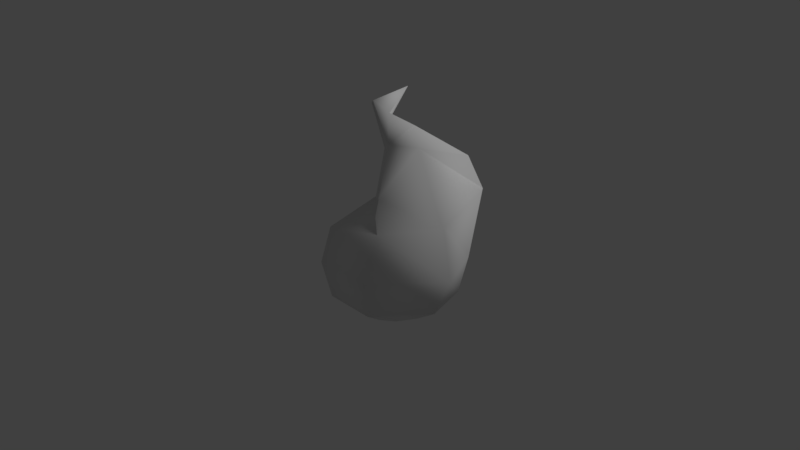 # Source: soul.blend  (saved by Blender 2.79.0; exported with 4.5.12 LTS)
import bpy
from mathutils import Matrix  # noqa: F401  (used for matrix-valued properties, if any)

bpy.ops.wm.read_factory_settings(use_empty=True)
scene = bpy.context.scene
scene.name = 'Scene'

# ---- collections
col_collection_1 = bpy.data.collections.new('Collection 1'); scene.collection.children.link(col_collection_1)

# ---- materials (node trees are filled in below, after node groups)
mat_material_003 = bpy.data.materials.new('Material.003')
mat_material_003.alpha_threshold = 0.0
mat_material_003.use_transparent_shadow = False
mat_material_003.roughness = 0.5
mat_material_001 = bpy.data.materials.new('Material.001')
mat_material_001.alpha_threshold = 0.0
mat_material_001.use_transparent_shadow = False
mat_material_001.roughness = 0.5
mat_material_001.specular_intensity = 0.0

# ---- material node trees

# ---- world
world_world = bpy.data.worlds.new('World'); scene.world = world_world
world_world.color = (0.05088, 0.05088, 0.05088)
world_world.use_sun_shadow = False
world_world.sun_shadow_jitter_overblur = 0.0
world_world.cycles.sampling_method = 'MANUAL'

# ---- cameras
cam_camera = bpy.data.cameras.new('Camera')
cam_camera.clip_end = 100.0
cam_camera.lens = 35.0
cam_camera.sensor_width = 32.0
cam_camera.sensor_height = 18.0
cam_camera.ortho_scale = 7.314
cam_camera.dof.focus_distance = 0.0
cam_camera.dof.aperture_fstop = 128.0

# ---- lights
light_lamp = bpy.data.lights.new('Lamp', 'SUN')
light_lamp.transmission_factor = 0.0
light_lamp.cutoff_distance = 30.0
light_lamp.angle = 0.1993
light_lamp.energy = 1.0
light_lamp.shadow_buffer_clip_start = 1.001
light_lamp.shadow_soft_size = 0.1
light_lamp.shadow_cascade_max_distance = 1000.0

# ---- meshes
me_sphere = bpy.data.meshes.new('Sphere')
me_sphere.from_pydata([(0.0, 0.5, 0.7708), (0.0, 0.866, 0.5), (0.0, 1.0, -4.371e-08), (0.0, 0.866, -0.5), (0.0, 0.5, -0.6926), (-1.308e-07, 7.55e-08, 1.146), (0.433, 0.25, 0.7708), (0.75, 0.433, 0.5), (0.866, 0.5, -4.371e-08), (0.75, 0.433, -0.5), (0.433, 0.25, -0.6926), (0.433, -0.25, 0.7708), (0.75, -0.433, 0.5), (0.866, -0.5, -4.371e-08), (0.75, -0.433, -0.5), (0.433, -0.25, -0.6926), (-8.606e-08, -0.5, 0.7708), (-1.308e-07, -0.866, 0.5), (-1.308e-07, -1.0, -4.371e-08), (-7.116e-08, -0.866, -0.5), (-1.01e-07, -0.5, -0.6926), (0.0, 1.51e-07, -0.8266), (-0.433, -0.25, 0.7708), (-0.75, -0.433, 0.5), (-0.866, -0.5, -4.371e-08), (-0.75, -0.433, -0.5), (-0.433, -0.25, -0.6926), (-0.433, 0.25, 0.7708), (-0.75, 0.433, 0.5), (-0.866, 0.5, -4.371e-08), (-0.75, 0.433, -0.5), (-0.433, 0.25, -0.6926), (0.003098, 0.7847, 1.385), (0.003098, 1.358, 0.9609), (0.003098, 1.568, 0.1778), (0.003098, 1.358, -0.6052), (0.003098, 0.7847, -0.9068), (0.1065, 0.3969, 3.804), (1.439, 0.3932, 2.488), (1.671, 0.6798, 1.755), (1.36, 0.7847, 0.1778), (1.178, 0.6798, -0.6052), (0.6812, 0.3932, -0.9068), (0.6812, -0.3898, 2.723), (1.337, -0.6764, 1.259), (1.544, -0.7813, 0.1778), (1.178, -0.6764, -0.6052), (0.6812, -0.3898, -0.9068), (0.003098, -0.7813, 1.719), (0.2308, -1.355, 1.156), (0.003098, -1.564, 0.1778), (0.003098, -1.355, -0.6052), (0.003098, -0.7813, -0.9068), (0.003098, 0.001688, -1.254), (-0.2945, -0.3898, 1.433), (-1.171, -0.6764, 0.9494), (-1.353, -0.7813, 0.1778), (-1.171, -0.6764, -0.6052), (-0.675, -0.3898, -0.9068), (-0.1917, 0.3932, 1.719), (-1.171, 0.6798, 0.9609), (-1.353, 0.7847, 0.1778), (-1.171, 0.6798, -0.6052), (-0.675, 0.3932, -0.9068), (0.3236, 0.425, 2.931), (0.003098, 0.3451, 2.567), (0.4388, -0.01156, 3.09), (0.003098, -0.34, 2.718), (-0.1198, -0.2452, 2.63), (-0.09852, 0.2059, 2.542), (-0.1212, 0.1096, 3.233), (-0.3899, 0.1907, 3.473), (-0.07048, -0.1415, 3.333), (-0.3955, -0.1838, 3.563), (-0.4564, -0.1346, 3.506), (-0.4423, 0.1152, 3.453)], [], [(4, 3, 9, 10), (2, 1, 7, 8), (0, 5, 6), (21, 4, 10), (3, 2, 8, 9), (1, 0, 6, 7), (8, 7, 12, 13), (6, 5, 11), (21, 10, 15), (9, 8, 13, 14), (7, 6, 11, 12), (10, 9, 14, 15), (11, 5, 16), (21, 15, 20), (14, 13, 18, 19), (12, 11, 16, 17), (15, 14, 19, 20), (13, 12, 17, 18), (21, 20, 26), (19, 18, 24, 25), (17, 16, 22, 23), (20, 19, 25, 26), (18, 17, 23, 24), (16, 5, 22), (21, 26, 31), (25, 24, 29, 30), (23, 22, 27, 28), (26, 25, 30, 31), (24, 23, 28, 29), (22, 5, 27), (21, 31, 4), (30, 29, 2, 3), (28, 27, 0, 1), (31, 30, 3, 4), (29, 28, 1, 2), (27, 5, 0), (36, 35, 41, 42), (34, 33, 39, 40), (71, 37, 70), (53, 36, 42), (35, 34, 40, 41), (33, 32, 38, 39), (40, 39, 44, 45), (70, 37, 72), (53, 42, 47), (41, 40, 45, 46), (39, 38, 43, 44), (42, 41, 46, 47), (72, 37, 73), (53, 47, 52), (46, 45, 50, 51), (44, 43, 48, 49), (47, 46, 51, 52), (45, 44, 49, 50), (53, 52, 58), (51, 50, 56, 57), (49, 48, 54, 55), (52, 51, 57, 58), (50, 49, 55, 56), (73, 37, 74), (53, 58, 63), (57, 56, 61, 62), (55, 54, 59, 60), (58, 57, 62, 63), (56, 55, 60, 61), (74, 37, 75), (53, 63, 36), (62, 61, 34, 35), (60, 59, 32, 33), (63, 62, 35, 36), (61, 60, 33, 34), (75, 37, 71), (54, 68, 69, 59), (48, 67, 68, 54), (43, 66, 67, 48), (59, 69, 65, 32), (32, 65, 64, 38), (38, 64, 66, 43), (68, 74, 75, 69), (67, 73, 74, 68), (66, 72, 73, 67), (69, 75, 71, 65), (65, 71, 70, 64), (64, 70, 72, 66)])
me_sphere.polygons.foreach_set('use_smooth', [True] * 84)
me_sphere.polygons.foreach_set('material_index', [0, 0, 0, 0, 0, 0, 0, 0, 0, 0, 0, 0, 0, 0, 0, 0, 0, 0, 0, 0, 0, 0, 0, 0, 0, 0, 0, 0, 0, 0, 0, 0, 0, 0, 0, 0, 1, 1, 1, 1, 1, 1, 1, 1, 1, 1, 1, 1, 1, 1, 1, 1, 1, 1, 1, 1, 1, 1, 1, 1, 1, 1, 1, 1, 1, 1, 1, 1, 1, 1, 1, 1, 1, 1, 1, 1, 1, 1, 1, 1, 1, 1, 1, 1])
_uv = me_sphere.uv_layers.new(name='UVMap')
_uv.uv.foreach_set('vector', [0.6033, 0.7607, 0.6698, 0.727, 0.6698, 0.8864, 0.6033, 0.8527, 0.3763, 0.7056, 0.4861, 0.7219, 0.4861, 0.9321, 0.3763, 0.9483, 0.1404, 0.8749, 0.2035, 0.7996, 0.2033, 0.8878, 0.522, 0.8067, 0.6033, 0.7607, 0.6033, 0.8527, 0.2541, 0.7219, 0.3763, 0.7056, 0.3763, 0.9483, 0.2541, 0.9321, 0.09456, 0.9299, 0.1404, 0.8749, 0.2033, 0.8878, 0.2035, 0.9522, 0.3763, 0.7056, 0.4861, 0.7219, 0.4861, 0.9321, 0.3763, 0.9483, 0.05257, 0.1105, 0.09143, 0.01971, 0.1303, 0.1105, 0.522, 0.8067, 0.6033, 0.8527, 0.532, 0.8988, 0.2541, 0.7219, 0.3763, 0.7056, 0.3763, 0.9483, 0.2541, 0.9321, 0.02411, 0.1765, 0.05257, 0.1105, 0.1303, 0.1105, 0.1614, 0.1765, 0.6033, 0.8527, 0.6698, 0.8864, 0.5462, 0.9661, 0.532, 0.8988, 0.2156, 0.2073, 0.2677, 0.1089, 0.3198, 0.2073, 0.3289, 0.4479, 0.2712, 0.6191, 0.1558, 0.4902, 0.4356, 0.6089, 0.3972, 0.3396, 0.9707, 0.3396, 0.9323, 0.6089, 0.1775, 0.2785, 0.2156, 0.2073, 0.3198, 0.2073, 0.3579, 0.2785, 0.2712, 0.6191, 0.219, 0.7536, 0.01917, 0.5304, 0.1558, 0.4902, 0.3972, 0.3396, 0.4356, 0.03955, 0.9323, 0.03955, 0.9707, 0.3396, 0.3289, 0.4479, 0.1558, 0.4902, 0.1994, 0.3321, 0.4356, 0.6089, 0.3972, 0.3396, 0.9707, 0.3396, 0.9323, 0.6089, 0.1775, 0.2785, 0.2156, 0.2073, 0.3198, 0.2073, 0.3579, 0.2785, 0.1558, 0.4902, 0.01917, 0.5304, 0.09463, 0.2565, 0.1994, 0.3321, 0.3972, 0.3396, 0.4356, 0.03955, 0.9323, 0.03955, 0.9707, 0.3396, 0.2156, 0.2073, 0.2677, 0.1089, 0.3198, 0.2073, 0.09143, 0.01971, 0.1303, 0.1105, 0.05257, 0.1105, 0.2541, 0.7219, 0.3763, 0.7056, 0.3763, 0.9483, 0.2541, 0.9321, 0.08574, 0.7054, 0.1353, 0.7453, 0.1064, 0.8037, 0.03568, 0.8065, 0.1303, 0.1105, 0.1614, 0.1765, 0.02411, 0.1765, 0.05257, 0.1105, 0.3763, 0.7056, 0.4861, 0.7219, 0.4861, 0.9321, 0.3763, 0.9483, 0.1353, 0.7453, 0.2035, 0.7996, 0.1064, 0.8037, 0.522, 0.8067, 0.532, 0.7147, 0.6033, 0.7607, 0.4861, 0.9321, 0.3763, 0.9483, 0.3763, 0.7056, 0.4861, 0.7219, 0.03568, 0.8065, 0.1064, 0.8037, 0.1404, 0.8749, 0.09456, 0.9299, 0.532, 0.7147, 0.5462, 0.6473, 0.6698, 0.727, 0.6033, 0.7607, 0.3763, 0.9483, 0.2541, 0.9321, 0.2541, 0.7219, 0.3763, 0.7056, 0.1064, 0.8037, 0.2035, 0.7996, 0.1404, 0.8749, 0.875, 0.7164, 0.8914, 0.7083, 0.8914, 0.7469, 0.875, 0.7387, 0.7424, 0.711, 0.7477, 0.7335, 0.7086, 0.7707, 0.7075, 0.7258, 0.7768, 0.8065, 0.7646, 0.8171, 0.7683, 0.8025, 0.8535, 0.7276, 0.875, 0.7164, 0.875, 0.7387, 0.7383, 0.6917, 0.7424, 0.711, 0.7075, 0.7258, 0.7081, 0.7045, 0.7477, 0.7335, 0.7519, 0.749, 0.7202, 0.7908, 0.7086, 0.7707, 0.8445, 0.8159, 0.8445, 0.8617, 0.8054, 0.8489, 0.8005, 0.8196, 0.7643, 0.8956, 0.7714, 0.878, 0.7714, 0.8988, 0.8535, 0.7276, 0.875, 0.7387, 0.858, 0.7498, 0.8401, 0.7933, 0.8445, 0.8159, 0.8005, 0.8196, 0.8019, 0.7959, 0.7075, 0.9031, 0.7151, 0.885, 0.7366, 0.8632, 0.7457, 0.9031, 0.875, 0.7387, 0.8914, 0.7469, 0.8618, 0.7662, 0.858, 0.7498, 0.8186, 0.705, 0.8068, 0.689, 0.8257, 0.6969, 0.8632, 0.8319, 0.8667, 0.8096, 0.8845, 0.8208, 0.8354, 0.8805, 0.8445, 0.9034, 0.7959, 0.9062, 0.7973, 0.8832, 0.8005, 0.7746, 0.805, 0.7299, 0.8329, 0.7519, 0.8349, 0.7746, 0.8667, 0.8096, 0.8697, 0.7933, 0.9006, 0.8126, 0.8845, 0.8208, 0.8445, 0.9034, 0.8428, 0.932, 0.8061, 0.932, 0.7959, 0.9062, 0.8632, 0.8319, 0.8845, 0.8208, 0.8845, 0.8431, 0.8684, 0.9379, 0.8654, 0.9151, 0.9096, 0.9151, 0.9067, 0.9379, 0.9146, 0.7447, 0.91, 0.7299, 0.9216, 0.7187, 0.9495, 0.7274, 0.8845, 0.8208, 0.9006, 0.8126, 0.9006, 0.8512, 0.8845, 0.8431, 0.8654, 0.9151, 0.8632, 0.8893, 0.9069, 0.8945, 0.9096, 0.9151, 0.7727, 0.8365, 0.7727, 0.8593, 0.77, 0.8359, 0.8632, 0.8319, 0.8845, 0.8431, 0.8667, 0.8542, 0.9285, 0.8924, 0.9492, 0.8893, 0.9489, 0.9338, 0.9282, 0.9309, 0.9495, 0.7274, 0.9216, 0.7187, 0.9145, 0.6969, 0.9495, 0.689, 0.8845, 0.8431, 0.9006, 0.8512, 0.8697, 0.8705, 0.8667, 0.8542, 0.9492, 0.8893, 0.9716, 0.8925, 0.9716, 0.9311, 0.9489, 0.9338, 0.77, 0.8359, 0.7727, 0.8593, 0.7647, 0.8408, 0.8535, 0.7276, 0.858, 0.7053, 0.875, 0.7164, 0.7725, 0.689, 0.7818, 0.7079, 0.7424, 0.711, 0.7383, 0.6917, 0.7818, 0.7307, 0.7603, 0.7595, 0.7519, 0.749, 0.7477, 0.7335, 0.858, 0.7053, 0.8618, 0.689, 0.8914, 0.7083, 0.875, 0.7164, 0.7818, 0.7079, 0.7818, 0.7307, 0.7477, 0.7335, 0.7424, 0.711, 0.7647, 0.8408, 0.7727, 0.8593, 0.7643, 0.8434, 0.9193, 0.8502, 0.9236, 0.8159, 0.9363, 0.8183, 0.9415, 0.8419, 0.7566, 0.9739, 0.7596, 0.9473, 0.7642, 0.9493, 0.7706, 0.981, 0.805, 0.7299, 0.8061, 0.7142, 0.8226, 0.7228, 0.8329, 0.7519, 0.9415, 0.8419, 0.9363, 0.8183, 0.9404, 0.8171, 0.9526, 0.8502, 0.7519, 0.749, 0.7602, 0.7838, 0.7534, 0.795, 0.7202, 0.7908, 0.7151, 0.885, 0.7133, 0.8522, 0.7257, 0.8517, 0.7366, 0.8632, 0.9236, 0.8159, 0.9266, 0.7933, 0.9336, 0.7948, 0.9363, 0.8183, 0.7596, 0.9473, 0.7682, 0.9219, 0.7706, 0.9233, 0.7642, 0.9493, 0.8061, 0.7142, 0.8186, 0.705, 0.8257, 0.6969, 0.8226, 0.7228, 0.9363, 0.8183, 0.9336, 0.7948, 0.9358, 0.794, 0.9404, 0.8171, 0.7602, 0.7838, 0.7768, 0.8065, 0.7683, 0.8025, 0.7534, 0.795, 0.7133, 0.8522, 0.7218, 0.8367, 0.7289, 0.8359, 0.7257, 0.8517])
me_sphere.materials.append(mat_material_003)
me_sphere.materials.append(mat_material_001)
me_sphere.use_remesh_preserve_volume = False
me_sphere.use_remesh_preserve_attributes = False
me_sphere.use_mirror_vertex_groups = False
me_sphere.update()

# ---- objects
ob_sphere = bpy.data.objects.new('Sphere', me_sphere)
ob_lamp = bpy.data.objects.new('Lamp', light_lamp)
ob_camera = bpy.data.objects.new('Camera', cam_camera)

# ---- transforms, parenting, visibility, modifiers, constraints
ob_sphere.location = (0.0, 0.0, 0.0)
ob_sphere.scale = (0.0776, 0.0776, 0.0776)
ob_sphere.lineart.crease_threshold = 0.0
ob_lamp.location = (4.076, 1.005, 5.904)
ob_lamp.rotation_euler = (0.6503, 0.05522, 1.866)
ob_lamp.lock_rotations_4d = False
ob_lamp.empty_display_type = 'ARROWS'
ob_lamp.color = (0.0, 0.0, 0.0, 0.0)
ob_lamp.lineart.crease_threshold = 0.0
ob_camera.location = (0.5654, -1.231, 0.5021)
ob_camera.rotation_euler = (1.264, -5.557e-06, 0.4249)
ob_camera.lock_rotations_4d = False
ob_camera.empty_display_type = 'ARROWS'
ob_camera.color = (0.0, 0.0, 0.0, 0.0)
ob_camera.display_type = 'WIRE'
ob_camera.lineart.crease_threshold = 0.0

# ---- collection membership
col_collection_1.objects.link(ob_sphere)
col_collection_1.objects.link(ob_lamp)
col_collection_1.objects.link(ob_camera)

# ---- scene / render settings (as saved in the file)
scene.camera = ob_camera
scene.frame_start = 1; scene.frame_end = 250; scene.frame_set(1)
scene.render.engine = 'BLENDER_EEVEE_NEXT'
scene.render.dither_intensity = 0.0
scene.cycles.use_denoising = False
scene.cycles.samples = 128
scene.cycles.sampling_pattern = 'TABULATED_SOBOL'
scene.cycles.use_adaptive_sampling = False
scene.cycles.use_light_tree = False
scene.cycles.blur_glossy = 0.0
scene.cycles.sample_clamp_indirect = 0.0
scene.view_settings.view_transform = 'Standard'
bpy.context.view_layer.update()
